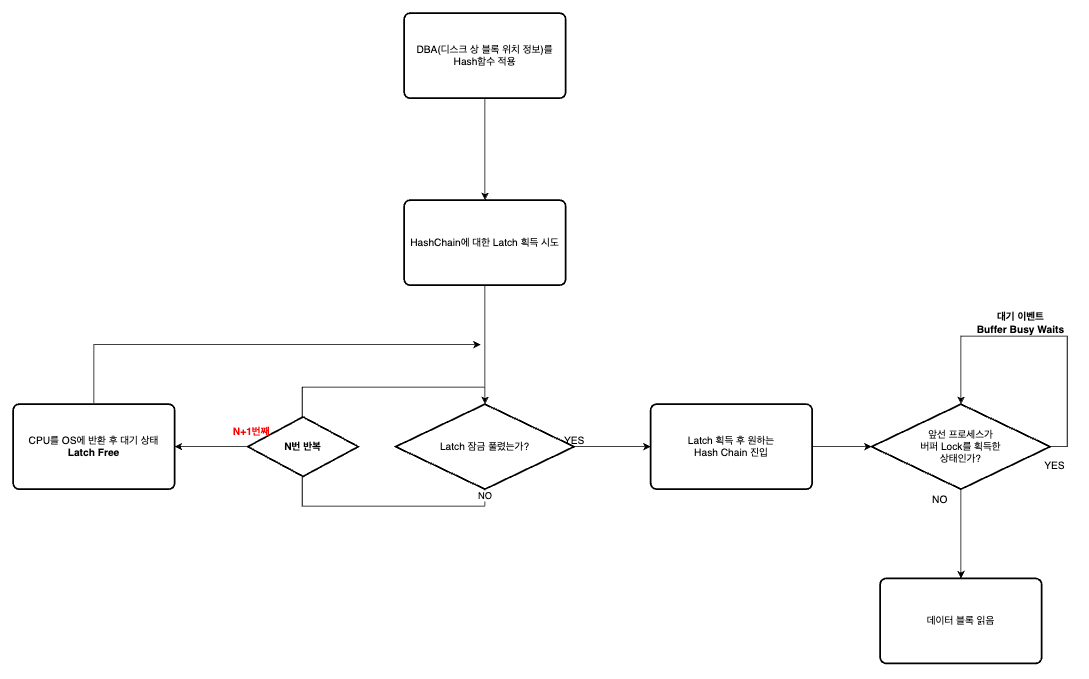

The diagram above was exported from draw.io. Its source (the exported page's mxGraphModel, read from the mxfile embedded in the PNG):
<mxGraphModel dx="3743" dy="3290" grid="1" gridSize="10" guides="1" tooltips="1" connect="1" arrows="1" fold="1" page="1" pageScale="1" pageWidth="1100" pageHeight="850" background="none" math="0" shadow="0">
  <root>
    <mxCell id="0" />
    <mxCell id="1" parent="0" />
    <mxCell id="MUB4c4KrEpqyeIbWE82z-3" style="edgeStyle=orthogonalEdgeStyle;rounded=0;orthogonalLoop=1;jettySize=auto;html=1;entryX=0.5;entryY=1;entryDx=0;entryDy=0;entryPerimeter=0;endArrow=none;endFill=0;startArrow=open;startFill=0;" parent="1" source="MUB4c4KrEpqyeIbWE82z-2" target="MUB4c4KrEpqyeIbWE82z-2" edge="1">
      <mxGeometry relative="1" as="geometry">
        <mxPoint x="260" y="450" as="targetPoint" />
        <Array as="points">
          <mxPoint x="295" y="80" />
          <mxPoint x="80" y="80" />
          <mxPoint x="80" y="220" />
          <mxPoint x="295" y="220" />
        </Array>
      </mxGeometry>
    </mxCell>
    <mxCell id="MUB4c4KrEpqyeIbWE82z-4" value="NO" style="edgeLabel;html=1;align=center;verticalAlign=middle;resizable=0;points=[];" parent="MUB4c4KrEpqyeIbWE82z-3" vertex="1" connectable="0">
      <mxGeometry x="0.9819" y="1" relative="1" as="geometry">
        <mxPoint as="offset" />
      </mxGeometry>
    </mxCell>
    <mxCell id="MUB4c4KrEpqyeIbWE82z-13" style="edgeStyle=orthogonalEdgeStyle;rounded=0;orthogonalLoop=1;jettySize=auto;html=1;exitX=1;exitY=0.5;exitDx=0;exitDy=0;exitPerimeter=0;entryX=0;entryY=0.5;entryDx=0;entryDy=0;" parent="1" source="MUB4c4KrEpqyeIbWE82z-2" target="MUB4c4KrEpqyeIbWE82z-12" edge="1">
      <mxGeometry relative="1" as="geometry" />
    </mxCell>
    <mxCell id="MUB4c4KrEpqyeIbWE82z-2" value="Latch 잠금 풀렸는가?" style="strokeWidth=2;html=1;shape=mxgraph.flowchart.decision;whiteSpace=wrap;" parent="1" vertex="1">
      <mxGeometry x="190" y="100" width="210" height="100" as="geometry" />
    </mxCell>
    <mxCell id="MUB4c4KrEpqyeIbWE82z-10" style="edgeStyle=orthogonalEdgeStyle;rounded=0;orthogonalLoop=1;jettySize=auto;html=1;exitX=0.5;exitY=1;exitDx=0;exitDy=0;" parent="1" source="MUB4c4KrEpqyeIbWE82z-8" target="MUB4c4KrEpqyeIbWE82z-9" edge="1">
      <mxGeometry relative="1" as="geometry" />
    </mxCell>
    <mxCell id="MUB4c4KrEpqyeIbWE82z-8" value="DBA(디스크 상 블록 위치 정보)를 Hash함수 적용" style="rounded=1;whiteSpace=wrap;html=1;absoluteArcSize=1;arcSize=14;strokeWidth=2;" parent="1" vertex="1">
      <mxGeometry x="200" y="-360" width="190" height="100" as="geometry" />
    </mxCell>
    <mxCell id="MUB4c4KrEpqyeIbWE82z-9" value="HashChain에 대한 Latch 획득 시도" style="rounded=1;whiteSpace=wrap;html=1;absoluteArcSize=1;arcSize=14;strokeWidth=2;" parent="1" vertex="1">
      <mxGeometry x="200" y="-140" width="190" height="100" as="geometry" />
    </mxCell>
    <mxCell id="MUB4c4KrEpqyeIbWE82z-11" style="edgeStyle=orthogonalEdgeStyle;rounded=0;orthogonalLoop=1;jettySize=auto;html=1;exitX=0.5;exitY=1;exitDx=0;exitDy=0;entryX=0.5;entryY=0;entryDx=0;entryDy=0;entryPerimeter=0;" parent="1" source="MUB4c4KrEpqyeIbWE82z-9" target="MUB4c4KrEpqyeIbWE82z-2" edge="1">
      <mxGeometry relative="1" as="geometry" />
    </mxCell>
    <mxCell id="MUB4c4KrEpqyeIbWE82z-12" value="Latch 획득 후 원하는 &lt;br&gt;Hash Chain 진입" style="rounded=1;whiteSpace=wrap;html=1;absoluteArcSize=1;arcSize=14;strokeWidth=2;" parent="1" vertex="1">
      <mxGeometry x="490" y="100" width="190" height="100" as="geometry" />
    </mxCell>
    <mxCell id="MUB4c4KrEpqyeIbWE82z-14" value="YES" style="text;html=1;align=center;verticalAlign=middle;resizable=0;points=[];autosize=1;strokeColor=none;fillColor=none;" parent="1" vertex="1">
      <mxGeometry x="375" y="128" width="50" height="30" as="geometry" />
    </mxCell>
    <mxCell id="MUB4c4KrEpqyeIbWE82z-26" style="edgeStyle=orthogonalEdgeStyle;rounded=0;orthogonalLoop=1;jettySize=auto;html=1;exitX=0.5;exitY=1;exitDx=0;exitDy=0;exitPerimeter=0;entryX=0.5;entryY=0;entryDx=0;entryDy=0;" parent="1" source="MUB4c4KrEpqyeIbWE82z-18" target="MUB4c4KrEpqyeIbWE82z-23" edge="1">
      <mxGeometry relative="1" as="geometry" />
    </mxCell>
    <mxCell id="MUB4c4KrEpqyeIbWE82z-18" value="앞선 프로세스가 &lt;br&gt;버퍼 Lock를 획득한&lt;br&gt;상태인가?" style="strokeWidth=2;html=1;shape=mxgraph.flowchart.decision;whiteSpace=wrap;" parent="1" vertex="1">
      <mxGeometry x="750" y="100" width="210" height="100" as="geometry" />
    </mxCell>
    <mxCell id="MUB4c4KrEpqyeIbWE82z-19" style="edgeStyle=orthogonalEdgeStyle;rounded=0;orthogonalLoop=1;jettySize=auto;html=1;exitX=1;exitY=0.5;exitDx=0;exitDy=0;entryX=0;entryY=0.5;entryDx=0;entryDy=0;entryPerimeter=0;" parent="1" source="MUB4c4KrEpqyeIbWE82z-12" target="MUB4c4KrEpqyeIbWE82z-18" edge="1">
      <mxGeometry relative="1" as="geometry" />
    </mxCell>
    <mxCell id="MUB4c4KrEpqyeIbWE82z-20" value="YES&lt;div&gt;&lt;br&gt;&lt;/div&gt;" style="text;html=1;align=center;verticalAlign=middle;resizable=0;points=[];autosize=1;strokeColor=none;fillColor=none;" parent="1" vertex="1">
      <mxGeometry x="940" y="160" width="50" height="40" as="geometry" />
    </mxCell>
    <mxCell id="MUB4c4KrEpqyeIbWE82z-22" value="NO&lt;div&gt;&lt;br&gt;&lt;/div&gt;" style="text;html=1;align=center;verticalAlign=middle;resizable=0;points=[];autosize=1;strokeColor=none;fillColor=none;" parent="1" vertex="1">
      <mxGeometry x="810" y="200" width="40" height="40" as="geometry" />
    </mxCell>
    <mxCell id="MUB4c4KrEpqyeIbWE82z-23" value="데이터 블록 읽음" style="rounded=1;whiteSpace=wrap;html=1;absoluteArcSize=1;arcSize=14;strokeWidth=2;" parent="1" vertex="1">
      <mxGeometry x="760" y="305" width="190" height="100" as="geometry" />
    </mxCell>
    <mxCell id="MUB4c4KrEpqyeIbWE82z-27" style="edgeStyle=orthogonalEdgeStyle;rounded=0;orthogonalLoop=1;jettySize=auto;html=1;exitX=1;exitY=0.5;exitDx=0;exitDy=0;exitPerimeter=0;entryX=0.5;entryY=0;entryDx=0;entryDy=0;entryPerimeter=0;" parent="1" source="MUB4c4KrEpqyeIbWE82z-18" target="MUB4c4KrEpqyeIbWE82z-18" edge="1">
      <mxGeometry relative="1" as="geometry">
        <Array as="points">
          <mxPoint x="980" y="150" />
          <mxPoint x="980" y="20" />
          <mxPoint x="855" y="20" />
        </Array>
      </mxGeometry>
    </mxCell>
    <mxCell id="MUB4c4KrEpqyeIbWE82z-28" value="&lt;b&gt;대기 이벤트&lt;br&gt;Buffer Busy Waits&lt;/b&gt;" style="text;html=1;align=center;verticalAlign=middle;resizable=0;points=[];autosize=1;strokeColor=none;fillColor=none;" parent="1" vertex="1">
      <mxGeometry x="860" y="-15" width="130" height="40" as="geometry" />
    </mxCell>
    <mxCell id="MUB4c4KrEpqyeIbWE82z-33" style="edgeStyle=orthogonalEdgeStyle;rounded=0;orthogonalLoop=1;jettySize=auto;html=1;" parent="1" source="MUB4c4KrEpqyeIbWE82z-30" target="MUB4c4KrEpqyeIbWE82z-32" edge="1">
      <mxGeometry relative="1" as="geometry">
        <Array as="points">
          <mxPoint x="-80" y="150" />
          <mxPoint x="-80" y="150" />
        </Array>
      </mxGeometry>
    </mxCell>
    <mxCell id="MUB4c4KrEpqyeIbWE82z-30" value="&lt;b style=&quot;text-wrap: nowrap;&quot;&gt;N번 반복&lt;/b&gt;" style="strokeWidth=2;html=1;shape=mxgraph.flowchart.decision;whiteSpace=wrap;" parent="1" vertex="1">
      <mxGeometry x="16" y="115" width="130" height="70" as="geometry" />
    </mxCell>
    <mxCell id="MUB4c4KrEpqyeIbWE82z-31" value="&lt;b&gt;&lt;font color=&quot;#ff0000&quot;&gt;N+1번째&lt;/font&gt;&lt;/b&gt;" style="text;html=1;align=center;verticalAlign=middle;resizable=0;points=[];autosize=1;strokeColor=none;fillColor=none;" parent="1" vertex="1">
      <mxGeometry x="-15" y="118" width="70" height="30" as="geometry" />
    </mxCell>
    <mxCell id="MUB4c4KrEpqyeIbWE82z-34" style="edgeStyle=orthogonalEdgeStyle;rounded=0;orthogonalLoop=1;jettySize=auto;html=1;" parent="1" source="MUB4c4KrEpqyeIbWE82z-32" edge="1">
      <mxGeometry relative="1" as="geometry">
        <mxPoint x="290" y="30" as="targetPoint" />
        <Array as="points">
          <mxPoint x="-165" y="30" />
          <mxPoint x="170" y="30" />
        </Array>
      </mxGeometry>
    </mxCell>
    <mxCell id="MUB4c4KrEpqyeIbWE82z-32" value="CPU를 OS에 반환 후 대기 상태&lt;br&gt;&lt;b&gt;Latch Free&lt;/b&gt;" style="rounded=1;whiteSpace=wrap;html=1;absoluteArcSize=1;arcSize=14;strokeWidth=2;" parent="1" vertex="1">
      <mxGeometry x="-260" y="100" width="190" height="100" as="geometry" />
    </mxCell>
  </root>
</mxGraphModel>